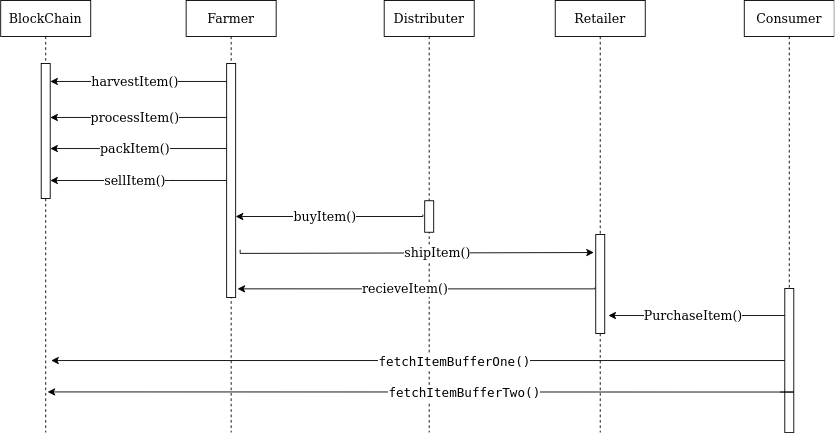

The diagram above was exported from draw.io. Its source (the exported page's mxGraphModel, read from the mxfile embedded in the PNG):
<mxGraphModel dx="2272" dy="813" grid="1" gridSize="10" guides="1" tooltips="1" connect="1" arrows="1" fold="1" page="1" pageScale="1" pageWidth="850" pageHeight="1100" math="0" shadow="0">
  <root>
    <mxCell id="0" />
    <mxCell id="1" parent="0" />
    <mxCell id="3nuBFxr9cyL0pnOWT2aG-1" value="Farmer" style="shape=umlLifeline;perimeter=lifelinePerimeter;container=1;collapsible=0;recursiveResize=0;rounded=0;shadow=0;strokeWidth=1;fontSize=14;spacingTop=0;verticalAlign=middle;" parent="1" vertex="1">
      <mxGeometry x="90" y="80" width="100" height="480" as="geometry" />
    </mxCell>
    <mxCell id="3nuBFxr9cyL0pnOWT2aG-2" value="" style="points=[];perimeter=orthogonalPerimeter;rounded=0;shadow=0;strokeWidth=1;fontSize=14;spacingTop=0;verticalAlign=middle;" parent="3nuBFxr9cyL0pnOWT2aG-1" vertex="1">
      <mxGeometry x="45" y="70" width="10" height="260" as="geometry" />
    </mxCell>
    <mxCell id="3nuBFxr9cyL0pnOWT2aG-5" value="Distributer" style="shape=umlLifeline;perimeter=lifelinePerimeter;container=1;collapsible=0;recursiveResize=0;rounded=0;shadow=0;strokeWidth=1;fontSize=14;spacingTop=0;verticalAlign=middle;" parent="1" vertex="1">
      <mxGeometry x="310" y="80" width="100" height="480" as="geometry" />
    </mxCell>
    <mxCell id="3nuBFxr9cyL0pnOWT2aG-6" value="" style="points=[];perimeter=orthogonalPerimeter;rounded=0;shadow=0;strokeWidth=1;fontSize=14;spacingTop=0;verticalAlign=middle;" parent="3nuBFxr9cyL0pnOWT2aG-5" vertex="1">
      <mxGeometry x="45" y="222.5" width="10" height="35" as="geometry" />
    </mxCell>
    <mxCell id="tVjOfeh7SVXC3SOpmeY--1" value="Retailer" style="shape=umlLifeline;perimeter=lifelinePerimeter;container=1;collapsible=0;recursiveResize=0;rounded=0;shadow=0;strokeWidth=1;fontSize=14;spacingTop=0;verticalAlign=middle;" vertex="1" parent="1">
      <mxGeometry x="500" y="80" width="100" height="480" as="geometry" />
    </mxCell>
    <mxCell id="tVjOfeh7SVXC3SOpmeY--2" value="" style="points=[];perimeter=orthogonalPerimeter;rounded=0;shadow=0;strokeWidth=1;fontSize=14;spacingTop=0;verticalAlign=middle;" vertex="1" parent="tVjOfeh7SVXC3SOpmeY--1">
      <mxGeometry x="45" y="260" width="10" height="110" as="geometry" />
    </mxCell>
    <mxCell id="tVjOfeh7SVXC3SOpmeY--3" value="Consumer" style="shape=umlLifeline;perimeter=lifelinePerimeter;container=1;collapsible=0;recursiveResize=0;rounded=0;shadow=0;strokeWidth=1;fontSize=14;spacingTop=0;verticalAlign=middle;" vertex="1" parent="1">
      <mxGeometry x="710" y="80" width="100" height="480" as="geometry" />
    </mxCell>
    <mxCell id="tVjOfeh7SVXC3SOpmeY--4" value="" style="points=[];perimeter=orthogonalPerimeter;rounded=0;shadow=0;strokeWidth=1;fontSize=14;spacingTop=0;verticalAlign=middle;" vertex="1" parent="tVjOfeh7SVXC3SOpmeY--3">
      <mxGeometry x="45" y="320" width="10" height="160" as="geometry" />
    </mxCell>
    <mxCell id="tVjOfeh7SVXC3SOpmeY--5" value="BlockChain" style="shape=umlLifeline;perimeter=lifelinePerimeter;container=1;collapsible=0;recursiveResize=0;rounded=0;shadow=0;strokeWidth=1;fontSize=14;spacingTop=0;verticalAlign=middle;" vertex="1" parent="1">
      <mxGeometry x="-116" y="80" width="100" height="480" as="geometry" />
    </mxCell>
    <mxCell id="tVjOfeh7SVXC3SOpmeY--6" value="" style="points=[];perimeter=orthogonalPerimeter;rounded=0;shadow=0;strokeWidth=1;fontSize=14;spacingTop=0;verticalAlign=middle;" vertex="1" parent="tVjOfeh7SVXC3SOpmeY--5">
      <mxGeometry x="45" y="70" width="10" height="150" as="geometry" />
    </mxCell>
    <mxCell id="tVjOfeh7SVXC3SOpmeY--8" style="edgeStyle=orthogonalEdgeStyle;rounded=0;orthogonalLoop=1;jettySize=auto;html=1;fontSize=14;spacingTop=0;verticalAlign=middle;" edge="1" parent="1" source="3nuBFxr9cyL0pnOWT2aG-2" target="tVjOfeh7SVXC3SOpmeY--6">
      <mxGeometry relative="1" as="geometry">
        <Array as="points">
          <mxPoint x="70" y="170" />
          <mxPoint x="70" y="170" />
        </Array>
      </mxGeometry>
    </mxCell>
    <mxCell id="tVjOfeh7SVXC3SOpmeY--22" value="harvestItem()" style="edgeLabel;html=1;align=center;verticalAlign=middle;resizable=0;points=[];fontSize=14;spacingTop=0;" vertex="1" connectable="0" parent="tVjOfeh7SVXC3SOpmeY--8">
      <mxGeometry x="0.1867" relative="1" as="geometry">
        <mxPoint x="13" as="offset" />
      </mxGeometry>
    </mxCell>
    <mxCell id="tVjOfeh7SVXC3SOpmeY--23" style="edgeStyle=orthogonalEdgeStyle;rounded=0;orthogonalLoop=1;jettySize=auto;html=1;fontSize=14;spacingTop=0;verticalAlign=middle;" edge="1" parent="1">
      <mxGeometry relative="1" as="geometry">
        <mxPoint x="135" y="210" as="sourcePoint" />
        <mxPoint x="-61" y="210" as="targetPoint" />
        <Array as="points">
          <mxPoint x="70" y="210" />
          <mxPoint x="70" y="210" />
        </Array>
      </mxGeometry>
    </mxCell>
    <mxCell id="tVjOfeh7SVXC3SOpmeY--24" value="processItem()" style="edgeLabel;html=1;align=center;verticalAlign=middle;resizable=0;points=[];fontSize=14;spacingTop=0;" vertex="1" connectable="0" parent="tVjOfeh7SVXC3SOpmeY--23">
      <mxGeometry x="0.1867" relative="1" as="geometry">
        <mxPoint x="13" as="offset" />
      </mxGeometry>
    </mxCell>
    <mxCell id="tVjOfeh7SVXC3SOpmeY--25" style="edgeStyle=orthogonalEdgeStyle;rounded=0;orthogonalLoop=1;jettySize=auto;html=1;fontSize=14;spacingTop=0;verticalAlign=middle;" edge="1" parent="1">
      <mxGeometry relative="1" as="geometry">
        <mxPoint x="135" y="244.5" as="sourcePoint" />
        <mxPoint x="-61" y="244.5" as="targetPoint" />
        <Array as="points">
          <mxPoint x="70" y="244.5" />
          <mxPoint x="70" y="244.5" />
        </Array>
      </mxGeometry>
    </mxCell>
    <mxCell id="tVjOfeh7SVXC3SOpmeY--26" value="packItem()" style="edgeLabel;html=1;align=center;verticalAlign=middle;resizable=0;points=[];fontSize=14;spacingTop=0;" vertex="1" connectable="0" parent="tVjOfeh7SVXC3SOpmeY--25">
      <mxGeometry x="0.1867" relative="1" as="geometry">
        <mxPoint x="13" as="offset" />
      </mxGeometry>
    </mxCell>
    <mxCell id="tVjOfeh7SVXC3SOpmeY--27" style="edgeStyle=orthogonalEdgeStyle;rounded=0;orthogonalLoop=1;jettySize=auto;html=1;fontSize=14;spacingTop=0;verticalAlign=middle;" edge="1" parent="1">
      <mxGeometry relative="1" as="geometry">
        <mxPoint x="135" y="280" as="sourcePoint" />
        <mxPoint x="-61" y="280" as="targetPoint" />
        <Array as="points">
          <mxPoint x="70" y="280" />
          <mxPoint x="70" y="280" />
        </Array>
      </mxGeometry>
    </mxCell>
    <mxCell id="tVjOfeh7SVXC3SOpmeY--28" value="sellItem()" style="edgeLabel;html=1;align=center;verticalAlign=middle;resizable=0;points=[];fontSize=14;spacingTop=0;" vertex="1" connectable="0" parent="tVjOfeh7SVXC3SOpmeY--27">
      <mxGeometry x="0.1867" relative="1" as="geometry">
        <mxPoint x="13" as="offset" />
      </mxGeometry>
    </mxCell>
    <mxCell id="tVjOfeh7SVXC3SOpmeY--29" style="edgeStyle=orthogonalEdgeStyle;rounded=0;orthogonalLoop=1;jettySize=auto;html=1;fontSize=14;spacingTop=0;verticalAlign=middle;exitX=-0.2;exitY=0.44;exitDx=0;exitDy=0;exitPerimeter=0;" edge="1" parent="1" source="3nuBFxr9cyL0pnOWT2aG-6">
      <mxGeometry relative="1" as="geometry">
        <mxPoint x="330" y="320" as="sourcePoint" />
        <mxPoint x="145" y="320" as="targetPoint" />
        <Array as="points">
          <mxPoint x="353" y="320" />
        </Array>
      </mxGeometry>
    </mxCell>
    <mxCell id="tVjOfeh7SVXC3SOpmeY--30" value="buyItem()" style="edgeLabel;html=1;align=center;verticalAlign=middle;resizable=0;points=[];fontSize=14;spacingTop=0;" vertex="1" connectable="0" parent="tVjOfeh7SVXC3SOpmeY--29">
      <mxGeometry x="0.1867" relative="1" as="geometry">
        <mxPoint x="13" as="offset" />
      </mxGeometry>
    </mxCell>
    <mxCell id="tVjOfeh7SVXC3SOpmeY--31" style="edgeStyle=orthogonalEdgeStyle;rounded=0;orthogonalLoop=1;jettySize=auto;html=1;fontSize=14;spacingTop=0;verticalAlign=middle;exitX=1.5;exitY=0.796;exitDx=0;exitDy=0;exitPerimeter=0;entryX=-0.2;entryY=0.182;entryDx=0;entryDy=0;entryPerimeter=0;" edge="1" parent="1" source="3nuBFxr9cyL0pnOWT2aG-2" target="tVjOfeh7SVXC3SOpmeY--2">
      <mxGeometry relative="1" as="geometry">
        <mxPoint x="170" y="377" as="sourcePoint" />
        <mxPoint x="540" y="361" as="targetPoint" />
        <Array as="points">
          <mxPoint x="150" y="361" />
        </Array>
      </mxGeometry>
    </mxCell>
    <mxCell id="tVjOfeh7SVXC3SOpmeY--32" value="shipItem()" style="edgeLabel;html=1;align=center;verticalAlign=middle;resizable=0;points=[];fontSize=14;spacingTop=0;" vertex="1" connectable="0" parent="tVjOfeh7SVXC3SOpmeY--31">
      <mxGeometry x="0.1867" relative="1" as="geometry">
        <mxPoint x="-13" as="offset" />
      </mxGeometry>
    </mxCell>
    <mxCell id="tVjOfeh7SVXC3SOpmeY--33" style="edgeStyle=orthogonalEdgeStyle;rounded=0;orthogonalLoop=1;jettySize=auto;html=1;fontSize=14;spacingTop=0;verticalAlign=middle;entryX=1.2;entryY=0.963;entryDx=0;entryDy=0;entryPerimeter=0;exitX=-0.1;exitY=0.536;exitDx=0;exitDy=0;exitPerimeter=0;" edge="1" parent="1" source="tVjOfeh7SVXC3SOpmeY--2" target="3nuBFxr9cyL0pnOWT2aG-2">
      <mxGeometry relative="1" as="geometry">
        <mxPoint x="540" y="400" as="sourcePoint" />
        <mxPoint x="150" y="380" as="targetPoint" />
        <Array as="points">
          <mxPoint x="544" y="400" />
        </Array>
      </mxGeometry>
    </mxCell>
    <mxCell id="tVjOfeh7SVXC3SOpmeY--34" value="recieveItem()" style="edgeLabel;html=1;align=center;verticalAlign=middle;resizable=0;points=[];fontSize=14;spacingTop=0;" vertex="1" connectable="0" parent="tVjOfeh7SVXC3SOpmeY--33">
      <mxGeometry x="0.1867" relative="1" as="geometry">
        <mxPoint x="23" as="offset" />
      </mxGeometry>
    </mxCell>
    <mxCell id="tVjOfeh7SVXC3SOpmeY--37" style="edgeStyle=orthogonalEdgeStyle;rounded=0;orthogonalLoop=1;jettySize=auto;html=1;fontSize=14;spacingTop=0;verticalAlign=middle;" edge="1" parent="1">
      <mxGeometry relative="1" as="geometry">
        <mxPoint x="755" y="430" as="sourcePoint" />
        <mxPoint x="559" y="430" as="targetPoint" />
        <Array as="points">
          <mxPoint x="690" y="430" />
          <mxPoint x="690" y="430" />
        </Array>
      </mxGeometry>
    </mxCell>
    <mxCell id="tVjOfeh7SVXC3SOpmeY--38" value="PurchaseItem()" style="edgeLabel;html=1;align=center;verticalAlign=middle;resizable=0;points=[];fontSize=14;spacingTop=0;" vertex="1" connectable="0" parent="tVjOfeh7SVXC3SOpmeY--37">
      <mxGeometry x="0.1867" relative="1" as="geometry">
        <mxPoint x="13" as="offset" />
      </mxGeometry>
    </mxCell>
    <mxCell id="tVjOfeh7SVXC3SOpmeY--39" style="edgeStyle=orthogonalEdgeStyle;rounded=0;orthogonalLoop=1;jettySize=auto;html=1;fontSize=14;" edge="1" parent="1" source="tVjOfeh7SVXC3SOpmeY--4">
      <mxGeometry relative="1" as="geometry">
        <mxPoint x="-60" y="480" as="targetPoint" />
      </mxGeometry>
    </mxCell>
    <mxCell id="tVjOfeh7SVXC3SOpmeY--40" value="&lt;span style=&quot;background-color: rgb(255 , 255 , 255)&quot;&gt;&lt;span style=&quot;font-family: monospace&quot;&gt;&lt;span&gt;fetchItemBufferOne()&lt;/span&gt;&lt;br&gt;&lt;/span&gt;&lt;/span&gt;" style="edgeLabel;html=1;align=center;verticalAlign=middle;resizable=0;points=[];fontSize=14;labelBackgroundColor=none;" vertex="1" connectable="0" parent="tVjOfeh7SVXC3SOpmeY--39">
      <mxGeometry x="-0.0657" y="1" relative="1" as="geometry">
        <mxPoint x="13" as="offset" />
      </mxGeometry>
    </mxCell>
    <mxCell id="tVjOfeh7SVXC3SOpmeY--41" style="edgeStyle=orthogonalEdgeStyle;rounded=0;orthogonalLoop=1;jettySize=auto;html=1;entryX=0.52;entryY=0.906;entryDx=0;entryDy=0;entryPerimeter=0;fontSize=14;" edge="1" parent="1" target="tVjOfeh7SVXC3SOpmeY--5">
      <mxGeometry relative="1" as="geometry">
        <mxPoint x="750" y="515" as="sourcePoint" />
        <mxPoint x="-60" y="489.8399999999999" as="targetPoint" />
        <Array as="points">
          <mxPoint x="765" y="515" />
        </Array>
      </mxGeometry>
    </mxCell>
    <mxCell id="tVjOfeh7SVXC3SOpmeY--42" value="&lt;span style=&quot;background-color: rgb(255 , 255 , 255)&quot;&gt;&lt;span style=&quot;font-family: monospace&quot;&gt;&lt;span&gt;fetchItemBufferTwo()&lt;/span&gt;&lt;br&gt;&lt;/span&gt;&lt;/span&gt;" style="edgeLabel;html=1;align=center;verticalAlign=middle;resizable=0;points=[];fontSize=14;labelBackgroundColor=none;" vertex="1" connectable="0" parent="tVjOfeh7SVXC3SOpmeY--41">
      <mxGeometry x="-0.0657" y="1" relative="1" as="geometry">
        <mxPoint x="13" as="offset" />
      </mxGeometry>
    </mxCell>
  </root>
</mxGraphModel>